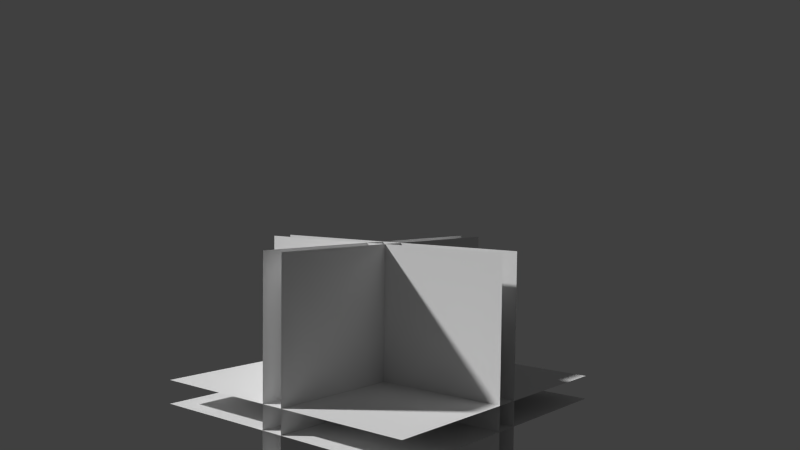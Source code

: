 # Source: leafs.blend  (saved by Blender 2.61.0; exported with 4.5.12 LTS)
import bpy
from mathutils import Matrix  # noqa: F401  (used for matrix-valued properties, if any)

bpy.ops.wm.read_factory_settings(use_empty=True)
scene = bpy.context.scene
scene.name = 'Scene'

# ---- collections
col_collection_1 = bpy.data.collections.new('Collection 1'); scene.collection.children.link(col_collection_1)

# ---- world
world_world = bpy.data.worlds.new('World'); scene.world = world_world
world_world.color = (0.05088, 0.05088, 0.05088)
world_world.use_sun_shadow = False
world_world.sun_shadow_jitter_overblur = 0.0
world_world.cycles.sampling_method = 'MANUAL'
world_world.cycles.sample_map_resolution = 256

# ---- cameras
cam_camera = bpy.data.cameras.new('Camera')
cam_camera.clip_end = 100.0
cam_camera.lens = 35.0
cam_camera.sensor_width = 32.0
cam_camera.sensor_height = 18.0
cam_camera.ortho_scale = 7.314
cam_camera.dof.focus_distance = 0.0
cam_camera.dof.aperture_fstop = 128.0

# ---- meshes
me_cube_004 = bpy.data.meshes.new('Cube.004')
me_cube_004.from_pydata([(1.0, 1.0, -1.0), (1.0, -1.0, -1.0), (-1.0, -1.0, -1.0), (-1.0, 1.0, -1.0), (1.0, 1.0, 1.0), (1.0, -1.0, 1.0), (-1.0, -1.0, 1.0), (-1.0, 1.0, 1.0)], [], [(0, 1, 2, 3), (4, 7, 6, 5)])
_uv = me_cube_004.uv_layers.new(name='UVMap')
_uv.uv.foreach_set('vector', [1.0, 1.0, 1.0, 2.873e-07, 1.585e-07, 4.31e-07, 3.962e-07, 1.0, 1.0, 1.0, 2.377e-07, 1.0, 0.0, 4.31e-07, 1.0, 0.0])
me_cube_004.use_remesh_preserve_volume = False
me_cube_004.use_remesh_preserve_attributes = False
me_cube_004.use_mirror_vertex_groups = False
me_cube_004.update()
me_cube_003 = bpy.data.meshes.new('Cube.003')
me_cube_003.from_pydata([(1.0, 1.0, -1.0), (1.0, -1.0, -1.0), (-1.0, -1.0, -1.0), (-1.0, 1.0, -1.0), (1.0, 1.0, 1.0), (1.0, -1.0, 1.0), (-1.0, -1.0, 1.0), (-1.0, 1.0, 1.0)], [], [(0, 1, 2, 3), (4, 7, 6, 5)])
_uv = me_cube_003.uv_layers.new(name='UVMap')
_uv.uv.foreach_set('vector', [1.0, 1.0, 1.0, 2.873e-07, 1.585e-07, 4.31e-07, 3.962e-07, 1.0, 1.0, 1.0, 2.377e-07, 1.0, 0.0, 4.31e-07, 1.0, 0.0])
me_cube_003.use_remesh_preserve_volume = False
me_cube_003.use_remesh_preserve_attributes = False
me_cube_003.use_mirror_vertex_groups = False
me_cube_003.update()
me_cube = bpy.data.meshes.new('Cube')
me_cube.from_pydata([(1.0, 1.0, -1.0), (1.0, -1.0, -1.0), (-1.0, -1.0, -1.0), (-1.0, 1.0, -1.0), (1.0, 1.0, 1.0), (1.0, -1.0, 1.0), (-1.0, -1.0, 1.0), (-1.0, 1.0, 1.0)], [], [(0, 1, 2, 3), (4, 7, 6, 5)])
_uv = me_cube.uv_layers.new(name='UVMap')
_uv.uv.foreach_set('vector', [1.0, 1.0, 1.0, 2.873e-07, 1.585e-07, 4.31e-07, 3.962e-07, 1.0, 1.0, 1.0, 2.377e-07, 1.0, 0.0, 4.31e-07, 1.0, 0.0])
me_cube.use_remesh_preserve_volume = False
me_cube.use_remesh_preserve_attributes = False
me_cube.use_mirror_vertex_groups = False
me_cube.update()

# ---- objects
ob_cube_002 = bpy.data.objects.new('Cube.002', me_cube_004)
ob_cube_001 = bpy.data.objects.new('Cube.001', me_cube_003)
ob_cube = bpy.data.objects.new('Cube', me_cube)
ob_camera = bpy.data.objects.new('Camera', cam_camera)

# ---- transforms, parenting, visibility, modifiers, constraints
ob_cube_002.location = (0.0, 0.0, 0.0)
ob_cube_002.rotation_euler = (1.571, 0.0, 0.0)
ob_cube_002.scale = (1.0, 1.0, 0.08)
ob_cube_002.lineart.crease_threshold = 0.0
ob_cube_001.location = (0.0, 0.0, 0.0)
ob_cube_001.rotation_euler = (0.0, 1.571, 0.0)
ob_cube_001.scale = (1.0, 1.0, 0.08)
ob_cube_001.lineart.crease_threshold = 0.0
ob_cube.location = (0.0, 0.0, 0.0)
ob_cube.scale = (1.0, 1.0, 0.08)
ob_cube.lineart.crease_threshold = 0.0
ob_camera.location = (4.45, 3.839, 1.437)
ob_camera.rotation_euler = (1.517, -0.01122, 2.265)
ob_camera.lock_rotations_4d = False
ob_camera.empty_display_type = 'ARROWS'
ob_camera.color = (0.0, 0.0, 0.0, 0.0)
ob_camera.display_type = 'WIRE'
ob_camera.lineart.crease_threshold = 0.0

# ---- collection membership
col_collection_1.objects.link(ob_cube_002)
col_collection_1.objects.link(ob_cube_001)
col_collection_1.objects.link(ob_cube)
col_collection_1.objects.link(ob_camera)

# ---- scene / render settings (as saved in the file)
scene.camera = ob_camera
scene.frame_start = 1; scene.frame_end = 250; scene.frame_set(-1)
scene.render.engine = 'BLENDER_EEVEE_NEXT'
scene.render.image_settings.color_mode = 'RGB'
scene.render.image_settings.compression = 90
scene.render.resolution_percentage = 50
scene.render.dither_intensity = 0.0
scene.render.bake_margin = 2
scene.render.bake_bias = 0.0
scene.cycles.use_denoising = False
scene.cycles.samples = 10
scene.cycles.sampling_pattern = 'TABULATED_SOBOL'
scene.cycles.light_sampling_threshold = 0.0
scene.cycles.use_adaptive_sampling = False
scene.cycles.use_light_tree = False
scene.cycles.blur_glossy = 0.0
scene.cycles.volume_bounces = 1
scene.cycles.pixel_filter_type = 'GAUSSIAN'
scene.cycles.sample_clamp_indirect = 0.0
scene.view_settings.view_transform = 'Standard'
bpy.context.view_layer.update()

# ---- added for rendering (the .blend has no usable light): sun
light_auto_sun = bpy.data.lights.new('AutoSun', 'SUN')
light_auto_sun.energy = 3.0
light_auto_sun.angle = 0.0523599
ob_auto_sun = bpy.data.objects.new('AutoSun', light_auto_sun)
scene.collection.objects.link(ob_auto_sun)
ob_auto_sun.rotation_euler = (0.872665, 0.174533, 0.523599)
bpy.context.view_layer.update()
